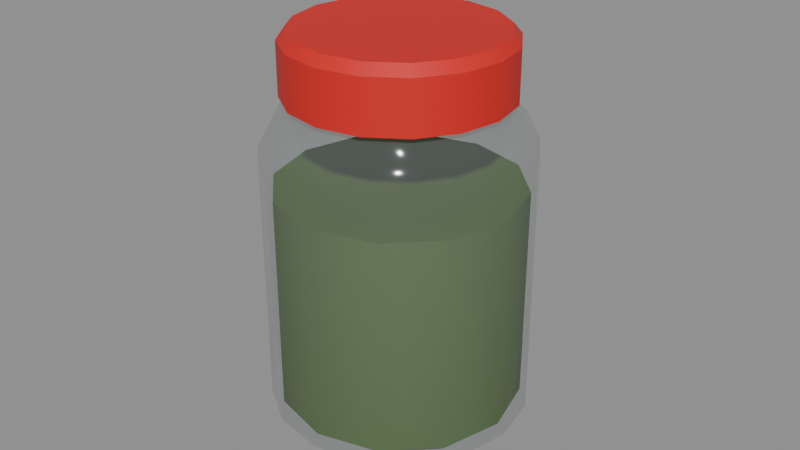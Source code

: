 # Source: chimichurri.blend  (saved by Blender 5.3.31; exported with 4.5.12 LTS)
import bpy
from mathutils import Matrix  # noqa: F401  (used for matrix-valued properties, if any)

bpy.ops.wm.read_factory_settings(use_empty=True)
scene = bpy.context.scene
scene.name = 'Scene'

# ---- materials (node trees are filled in below, after node groups)
mat_m_vidrio = bpy.data.materials.new('M_Vidrio')
mat_m_vidrio.surface_render_method = 'BLENDED'
mat_m_vidrio.blend_method = 'BLEND'
mat_m_vidrio.diffuse_color = (0.2623, 0.3231, 0.3325, 0.2)
mat_m_rojoacento = bpy.data.materials.new('M_RojoAcento')
mat_m_rojoacento.diffuse_color = (0.6939, 0.0137, 0.01033, 1.0)
mat_m_chimichurri = bpy.data.materials.new('M_Chimichurri')
mat_m_chimichurri.diffuse_color = (0.09084, 0.162, 0.02732, 1.0)

# ---- material node trees
mat_m_vidrio.use_nodes = True; mat_m_vidrio.node_tree.nodes.clear()
_N = mat_m_vidrio.node_tree.nodes; _L = mat_m_vidrio.node_tree.links
n0 = _N.new('ShaderNodeBsdfPrincipled'); n0.name = 'Principled BSDF'; n0.location = (-200, 100)
n0.inputs[0].default_value = (0.2623, 0.3231, 0.3325, 1.0)
n0.inputs[2].default_value = 0.1
n0.inputs[4].default_value = 0.2
n0.inputs[10].default_value = 0.005
n1 = _N.new('ShaderNodeOutputMaterial'); n1.name = 'Material Output'; n1.location = (200, 100)
_L.new(n0.outputs[0], n1.inputs[0])
n1.is_active_output = True
mat_m_rojoacento.use_nodes = True; mat_m_rojoacento.node_tree.nodes.clear()
_N = mat_m_rojoacento.node_tree.nodes; _L = mat_m_rojoacento.node_tree.links
n0 = _N.new('ShaderNodeBsdfPrincipled'); n0.name = 'Principled BSDF'; n0.location = (-200, 100)
n0.inputs[0].default_value = (0.6939, 0.0137, 0.01033, 1.0)
n0.inputs[2].default_value = 0.6
n0.inputs[10].default_value = 0.005
n1 = _N.new('ShaderNodeOutputMaterial'); n1.name = 'Material Output'; n1.location = (200, 100)
_L.new(n0.outputs[0], n1.inputs[0])
n1.is_active_output = True
mat_m_chimichurri.use_nodes = True; mat_m_chimichurri.node_tree.nodes.clear()
_N = mat_m_chimichurri.node_tree.nodes; _L = mat_m_chimichurri.node_tree.links
n0 = _N.new('ShaderNodeBsdfPrincipled'); n0.name = 'Principled BSDF'; n0.location = (-200, 100)
n0.inputs[0].default_value = (0.09084, 0.162, 0.02732, 1.0)
n0.inputs[2].default_value = 0.6
n0.inputs[10].default_value = 0.005
n1 = _N.new('ShaderNodeOutputMaterial'); n1.name = 'Material Output'; n1.location = (200, 100)
_L.new(n0.outputs[0], n1.inputs[0])
n1.is_active_output = True

# ---- meshes
me_chimichurri_frasco = bpy.data.meshes.new('chimichurri_frasco')
me_chimichurri_frasco.from_pydata([(0.0, 0.0, -0.06), (0.036, 0.0, -0.06), (0.03326, -0.01378, -0.06), (0.02546, -0.02546, -0.06), (0.01378, -0.03326, -0.06), (2.204e-18, -0.036, -0.06), (-0.01378, -0.03326, -0.06), (-0.02546, -0.02546, -0.06), (-0.03326, -0.01378, -0.06), (-0.036, -4.409e-18, -0.06), (-0.03326, 0.01378, -0.06), (-0.02546, 0.02546, -0.06), (-0.01378, 0.03326, -0.06), (-6.613e-18, 0.036, -0.06), (0.01378, 0.03326, -0.06), (0.02546, 0.02546, -0.06), (0.03326, 0.01378, -0.06), (0.04, 0.0, -0.056), (0.03696, -0.01531, -0.056), (0.02828, -0.02828, -0.056), (0.01531, -0.03696, -0.056), (2.449e-18, -0.04, -0.056), (-0.01531, -0.03696, -0.056), (-0.02828, -0.02828, -0.056), (-0.03696, -0.01531, -0.056), (-0.04, -4.899e-18, -0.056), (-0.03696, 0.01531, -0.056), (-0.02828, 0.02828, -0.056), (-0.01531, 0.03696, -0.056), (-7.348e-18, 0.04, -0.056), (0.01531, 0.03696, -0.056), (0.02828, 0.02828, -0.056), (0.03696, 0.01531, -0.056), (0.04, 0.0, 0.026), (0.03696, -0.01531, 0.026), (0.02828, -0.02828, 0.026), (0.01531, -0.03696, 0.026), (2.449e-18, -0.04, 0.026), (-0.01531, -0.03696, 0.026), (-0.02828, -0.02828, 0.026), (-0.03696, -0.01531, 0.026), (-0.04, -4.899e-18, 0.026), (-0.03696, 0.01531, 0.026), (-0.02828, 0.02828, 0.026), (-0.01531, 0.03696, 0.026), (-7.348e-18, 0.04, 0.026), (0.01531, 0.03696, 0.026), (0.02828, 0.02828, 0.026), (0.03696, 0.01531, 0.026), (0.0355, 0.0, 0.035), (0.0328, -0.01359, 0.035), (0.0251, -0.0251, 0.035), (0.01359, -0.0328, 0.035), (2.174e-18, -0.0355, 0.035), (-0.01359, -0.0328, 0.035), (-0.0251, -0.0251, 0.035), (-0.0328, -0.01359, 0.035), (-0.0355, -4.347e-18, 0.035), (-0.0328, 0.01359, 0.035), (-0.0251, 0.0251, 0.035), (-0.01359, 0.0328, 0.035), (-6.521e-18, 0.0355, 0.035), (0.01359, 0.0328, 0.035), (0.0251, 0.0251, 0.035), (0.0328, 0.01359, 0.035), (0.031, 0.0, 0.039), (0.02864, -0.01186, 0.039), (0.02192, -0.02192, 0.039), (0.01186, -0.02864, 0.039), (1.898e-18, -0.031, 0.039), (-0.01186, -0.02864, 0.039), (-0.02192, -0.02192, 0.039), (-0.02864, -0.01186, 0.039), (-0.031, -3.796e-18, 0.039), (-0.02864, 0.01186, 0.039), (-0.02192, 0.02192, 0.039), (-0.01186, 0.02864, 0.039), (-5.695e-18, 0.031, 0.039), (0.01186, 0.02864, 0.039), (0.02192, 0.02192, 0.039), (0.02864, 0.01186, 0.039), (0.031, 0.0, 0.044), (0.02864, -0.01186, 0.044), (0.02192, -0.02192, 0.044), (0.01186, -0.02864, 0.044), (1.898e-18, -0.031, 0.044), (-0.01186, -0.02864, 0.044), (-0.02192, -0.02192, 0.044), (-0.02864, -0.01186, 0.044), (-0.031, -3.796e-18, 0.044), (-0.02864, 0.01186, 0.044), (-0.02192, 0.02192, 0.044), (-0.01186, 0.02864, 0.044), (-5.695e-18, 0.031, 0.044), (0.01186, 0.02864, 0.044), (0.02192, 0.02192, 0.044), (0.02864, 0.01186, 0.044), (0.0, 0.0, 0.044)], [], [(0, 1, 2), (0, 2, 3), (0, 3, 4), (0, 4, 5), (0, 5, 6), (0, 6, 7), (0, 7, 8), (0, 8, 9), (0, 9, 10), (0, 10, 11), (0, 11, 12), (0, 12, 13), (0, 13, 14), (0, 14, 15), (0, 15, 16), (0, 16, 1), (1, 17, 18, 2), (2, 18, 19, 3), (3, 19, 20, 4), (4, 20, 21, 5), (5, 21, 22, 6), (6, 22, 23, 7), (7, 23, 24, 8), (8, 24, 25, 9), (9, 25, 26, 10), (10, 26, 27, 11), (11, 27, 28, 12), (12, 28, 29, 13), (13, 29, 30, 14), (14, 30, 31, 15), (15, 31, 32, 16), (16, 32, 17, 1), (17, 33, 34, 18), (18, 34, 35, 19), (19, 35, 36, 20), (20, 36, 37, 21), (21, 37, 38, 22), (22, 38, 39, 23), (23, 39, 40, 24), (24, 40, 41, 25), (25, 41, 42, 26), (26, 42, 43, 27), (27, 43, 44, 28), (28, 44, 45, 29), (29, 45, 46, 30), (30, 46, 47, 31), (31, 47, 48, 32), (32, 48, 33, 17), (33, 49, 50, 34), (34, 50, 51, 35), (35, 51, 52, 36), (36, 52, 53, 37), (37, 53, 54, 38), (38, 54, 55, 39), (39, 55, 56, 40), (40, 56, 57, 41), (41, 57, 58, 42), (42, 58, 59, 43), (43, 59, 60, 44), (44, 60, 61, 45), (45, 61, 62, 46), (46, 62, 63, 47), (47, 63, 64, 48), (48, 64, 49, 33), (49, 65, 66, 50), (50, 66, 67, 51), (51, 67, 68, 52), (52, 68, 69, 53), (53, 69, 70, 54), (54, 70, 71, 55), (55, 71, 72, 56), (56, 72, 73, 57), (57, 73, 74, 58), (58, 74, 75, 59), (59, 75, 76, 60), (60, 76, 77, 61), (61, 77, 78, 62), (62, 78, 79, 63), (63, 79, 80, 64), (64, 80, 65, 49), (65, 81, 82, 66), (66, 82, 83, 67), (67, 83, 84, 68), (68, 84, 85, 69), (69, 85, 86, 70), (70, 86, 87, 71), (71, 87, 88, 72), (72, 88, 89, 73), (73, 89, 90, 74), (74, 90, 91, 75), (75, 91, 92, 76), (76, 92, 93, 77), (77, 93, 94, 78), (78, 94, 95, 79), (79, 95, 96, 80), (80, 96, 81, 65), (81, 97, 82), (82, 97, 83), (83, 97, 84), (84, 97, 85), (85, 97, 86), (86, 97, 87), (87, 97, 88), (88, 97, 89), (89, 97, 90), (90, 97, 91), (91, 97, 92), (92, 97, 93), (93, 97, 94), (94, 97, 95), (95, 97, 96), (96, 97, 81)])
me_chimichurri_frasco.polygons.foreach_set('use_smooth', [True] * 112)
me_chimichurri_frasco.materials.append(mat_m_vidrio)
me_chimichurri_frasco.update()
me_chimichurri_tapa = bpy.data.meshes.new('chimichurri_tapa')
me_chimichurri_tapa.from_pydata([(0.0, 0.0, 0.041), (0.0335, 0.0, 0.041), (0.03095, -0.01282, 0.041), (0.02369, -0.02369, 0.041), (0.01282, -0.03095, 0.041), (2.051e-18, -0.0335, 0.041), (-0.01282, -0.03095, 0.041), (-0.02369, -0.02369, 0.041), (-0.03095, -0.01282, 0.041), (-0.0335, -4.103e-18, 0.041), (-0.03095, 0.01282, 0.041), (-0.02369, 0.02369, 0.041), (-0.01282, 0.03095, 0.041), (-6.154e-18, 0.0335, 0.041), (0.01282, 0.03095, 0.041), (0.02369, 0.02369, 0.041), (0.03095, 0.01282, 0.041), (0.0335, 0.0, 0.057), (0.03095, -0.01282, 0.057), (0.02369, -0.02369, 0.057), (0.01282, -0.03095, 0.057), (2.051e-18, -0.0335, 0.057), (-0.01282, -0.03095, 0.057), (-0.02369, -0.02369, 0.057), (-0.03095, -0.01282, 0.057), (-0.0335, -4.103e-18, 0.057), (-0.03095, 0.01282, 0.057), (-0.02369, 0.02369, 0.057), (-0.01282, 0.03095, 0.057), (-6.154e-18, 0.0335, 0.057), (0.01282, 0.03095, 0.057), (0.02369, 0.02369, 0.057), (0.03095, 0.01282, 0.057), (0.031, 0.0, 0.06), (0.02864, -0.01186, 0.06), (0.02192, -0.02192, 0.06), (0.01186, -0.02864, 0.06), (1.898e-18, -0.031, 0.06), (-0.01186, -0.02864, 0.06), (-0.02192, -0.02192, 0.06), (-0.02864, -0.01186, 0.06), (-0.031, -3.796e-18, 0.06), (-0.02864, 0.01186, 0.06), (-0.02192, 0.02192, 0.06), (-0.01186, 0.02864, 0.06), (-5.695e-18, 0.031, 0.06), (0.01186, 0.02864, 0.06), (0.02192, 0.02192, 0.06), (0.02864, 0.01186, 0.06), (0.0, 0.0, 0.06)], [], [(0, 1, 2), (0, 2, 3), (0, 3, 4), (0, 4, 5), (0, 5, 6), (0, 6, 7), (0, 7, 8), (0, 8, 9), (0, 9, 10), (0, 10, 11), (0, 11, 12), (0, 12, 13), (0, 13, 14), (0, 14, 15), (0, 15, 16), (0, 16, 1), (1, 17, 18, 2), (2, 18, 19, 3), (3, 19, 20, 4), (4, 20, 21, 5), (5, 21, 22, 6), (6, 22, 23, 7), (7, 23, 24, 8), (8, 24, 25, 9), (9, 25, 26, 10), (10, 26, 27, 11), (11, 27, 28, 12), (12, 28, 29, 13), (13, 29, 30, 14), (14, 30, 31, 15), (15, 31, 32, 16), (16, 32, 17, 1), (17, 33, 34, 18), (18, 34, 35, 19), (19, 35, 36, 20), (20, 36, 37, 21), (21, 37, 38, 22), (22, 38, 39, 23), (23, 39, 40, 24), (24, 40, 41, 25), (25, 41, 42, 26), (26, 42, 43, 27), (27, 43, 44, 28), (28, 44, 45, 29), (29, 45, 46, 30), (30, 46, 47, 31), (31, 47, 48, 32), (32, 48, 33, 17), (33, 49, 34), (34, 49, 35), (35, 49, 36), (36, 49, 37), (37, 49, 38), (38, 49, 39), (39, 49, 40), (40, 49, 41), (41, 49, 42), (42, 49, 43), (43, 49, 44), (44, 49, 45), (45, 49, 46), (46, 49, 47), (47, 49, 48), (48, 49, 33)])
me_chimichurri_tapa.polygons.foreach_set('use_smooth', [True] * 64)
_k = set([(1, 2), (1, 16), (2, 3), (3, 4), (4, 5), (5, 6), (6, 7), (7, 8), (8, 9), (9, 10), (10, 11), (11, 12), (12, 13), (13, 14), (14, 15), (15, 16), (17, 18), (17, 32), (18, 19), (19, 20), (20, 21), (21, 22), (22, 23), (23, 24), (24, 25), (25, 26), (26, 27), (27, 28), (28, 29), (29, 30), (30, 31), (31, 32), (33, 34), (33, 48), (34, 35), (35, 36), (36, 37), (37, 38), (38, 39), (39, 40), (40, 41), (41, 42), (42, 43), (43, 44), (44, 45), (45, 46), (46, 47), (47, 48)])
me_chimichurri_tapa.attributes.new('sharp_edge', 'BOOLEAN', 'EDGE').data.foreach_set('value', [ (min(e.vertices), max(e.vertices)) in _k for e in me_chimichurri_tapa.edges])
me_chimichurri_tapa.materials.append(mat_m_rojoacento)
me_chimichurri_tapa.update()
me_pieza_relleno = bpy.data.meshes.new('pieza_relleno')
me_pieza_relleno.from_pydata([(0.0, 0.0, 0.0), (0.034, 0.0, 0.0), (0.02944, -0.017, 0.0), (0.017, -0.02944, 0.0), (2.082e-18, -0.034, 0.0), (-0.017, -0.02944, 0.0), (-0.02944, -0.017, 0.0), (-0.034, -4.164e-18, 0.0), (-0.02944, 0.017, 0.0), (-0.017, 0.02944, 0.0), (-6.246e-18, 0.034, 0.0), (0.017, 0.02944, 0.0), (0.02944, 0.017, 0.0), (0.0375, 0.0, 0.003), (0.03248, -0.01875, 0.003), (0.01875, -0.03248, 0.003), (2.296e-18, -0.0375, 0.003), (-0.01875, -0.03248, 0.003), (-0.03248, -0.01875, 0.003), (-0.0375, -4.592e-18, 0.003), (-0.03248, 0.01875, 0.003), (-0.01875, 0.03248, 0.003), (-6.889e-18, 0.0375, 0.003), (0.01875, 0.03248, 0.003), (0.03248, 0.01875, 0.003), (0.0375, 0.0, 0.07), (0.03248, -0.01875, 0.07), (0.01875, -0.03248, 0.07), (2.296e-18, -0.0375, 0.07), (-0.01875, -0.03248, 0.07), (-0.03248, -0.01875, 0.07), (-0.0375, -4.592e-18, 0.07), (-0.03248, 0.01875, 0.07), (-0.01875, 0.03248, 0.07), (-6.889e-18, 0.0375, 0.07), (0.01875, 0.03248, 0.07), (0.03248, 0.01875, 0.07), (0.0, 0.0, 0.07)], [], [(0, 1, 2), (0, 2, 3), (0, 3, 4), (0, 4, 5), (0, 5, 6), (0, 6, 7), (0, 7, 8), (0, 8, 9), (0, 9, 10), (0, 10, 11), (0, 11, 12), (0, 12, 1), (1, 13, 14, 2), (2, 14, 15, 3), (3, 15, 16, 4), (4, 16, 17, 5), (5, 17, 18, 6), (6, 18, 19, 7), (7, 19, 20, 8), (8, 20, 21, 9), (9, 21, 22, 10), (10, 22, 23, 11), (11, 23, 24, 12), (12, 24, 13, 1), (13, 25, 26, 14), (14, 26, 27, 15), (15, 27, 28, 16), (16, 28, 29, 17), (17, 29, 30, 18), (18, 30, 31, 19), (19, 31, 32, 20), (20, 32, 33, 21), (21, 33, 34, 22), (22, 34, 35, 23), (23, 35, 36, 24), (24, 36, 25, 13), (25, 37, 26), (26, 37, 27), (27, 37, 28), (28, 37, 29), (29, 37, 30), (30, 37, 31), (31, 37, 32), (32, 37, 33), (33, 37, 34), (34, 37, 35), (35, 37, 36), (36, 37, 25)])
me_pieza_relleno.polygons.foreach_set('use_smooth', [True] * 48)
_k = set([(1, 2), (1, 12), (2, 3), (3, 4), (4, 5), (5, 6), (6, 7), (7, 8), (8, 9), (9, 10), (10, 11), (11, 12), (13, 14), (13, 24), (14, 15), (15, 16), (16, 17), (17, 18), (18, 19), (19, 20), (20, 21), (21, 22), (22, 23), (23, 24), (25, 26), (25, 36), (26, 27), (27, 28), (28, 29), (29, 30), (30, 31), (31, 32), (32, 33), (33, 34), (34, 35), (35, 36)])
me_pieza_relleno.attributes.new('sharp_edge', 'BOOLEAN', 'EDGE').data.foreach_set('value', [ (min(e.vertices), max(e.vertices)) in _k for e in me_pieza_relleno.edges])
me_pieza_relleno.materials.append(mat_m_chimichurri)
me_pieza_relleno.update()

# ---- objects
ob_chimichurri_frasco = bpy.data.objects.new('chimichurri_frasco', me_chimichurri_frasco)
ob_chimichurri_tapa = bpy.data.objects.new('chimichurri_tapa', me_chimichurri_tapa)
ob_pieza_relleno = bpy.data.objects.new('pieza_relleno', me_pieza_relleno)
ob_chimichurri = bpy.data.objects.new('chimichurri', None)

# ---- transforms, parenting, visibility, modifiers, constraints
ob_chimichurri_frasco.parent = ob_chimichurri
ob_chimichurri_frasco.location = (0.0, -0.0, 0.0)
ob_chimichurri_tapa.parent = ob_chimichurri
ob_chimichurri_tapa.location = (0.0, 0.0, 0.0)
ob_pieza_relleno.parent = ob_chimichurri
ob_pieza_relleno.location = (0.0, 0.0, -0.0565)
ob_chimichurri.location = (0.0, 0.0, 0.0)
ob_chimichurri.empty_display_size = 0.1

# ---- collection membership
scene.collection.objects.link(ob_chimichurri_frasco)
scene.collection.objects.link(ob_chimichurri_tapa)
scene.collection.objects.link(ob_pieza_relleno)
scene.collection.objects.link(ob_chimichurri)

# ---- scene / render settings (as saved in the file)
scene.frame_start = 1; scene.frame_end = 250; scene.frame_set(1)
scene.render.engine = 'BLENDER_EEVEE_NEXT'
scene.render.bake_bias = 0.0
scene.render.bake_samples = 0
scene.render.compositor_device = 'GPU'
scene.eevee.use_volume_custom_range = False
scene.eevee.fast_gi_thickness_near = 0.1
scene.eevee.fast_gi_thickness_far = 0.0
scene.eevee.ray_tracing_options.screen_trace_thickness = 0.1
bpy.context.view_layer.update()

# ---- added for rendering (the .blend has no active camera and no usable light): camera, sun + grey world if the file has none
cam_auto = bpy.data.cameras.new('AutoCamera')
cam_auto.lens = 50.0
cam_auto.sensor_width = 36.0
cam_auto.clip_end = 1000.0
ob_auto_camera = bpy.data.objects.new('AutoCamera', cam_auto)
scene.collection.objects.link(ob_auto_camera)
ob_auto_camera.location = (0.185045, -0.222054, 0.148036)
ob_auto_camera.rotation_euler = (1.09748, -7.21219e-08, 0.694738)
scene.camera = ob_auto_camera
light_auto_sun = bpy.data.lights.new('AutoSun', 'SUN')
light_auto_sun.energy = 3.0
light_auto_sun.angle = 0.0523599
ob_auto_sun = bpy.data.objects.new('AutoSun', light_auto_sun)
scene.collection.objects.link(ob_auto_sun)
ob_auto_sun.rotation_euler = (0.872665, 0.174533, 0.523599)
if scene.world is None:
    world_auto = bpy.data.worlds.new('AutoWorld')
    world_auto.color = (0.3, 0.3, 0.3)
    scene.world = world_auto
bpy.context.view_layer.update()
